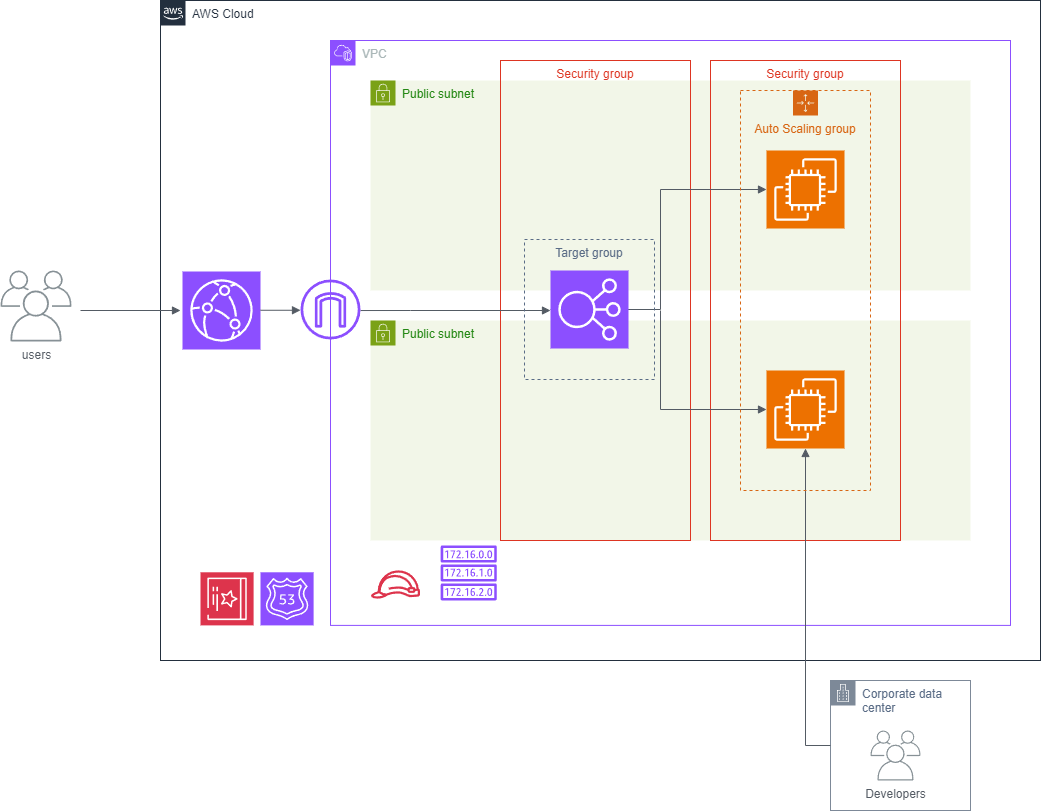

The diagram above was exported from draw.io. Its source (the exported page's mxGraphModel, read from the mxfile embedded in the PNG):
<mxGraphModel dx="3025" dy="580" grid="1" gridSize="10" guides="1" tooltips="1" connect="1" arrows="1" fold="1" page="1" pageScale="1" pageWidth="827" pageHeight="1169" math="0" shadow="0">
  <root>
    <mxCell id="0" />
    <mxCell id="1" parent="0" />
    <mxCell id="9SZ4IUXA4r9wMpmDnjR2-1" value="AWS Cloud" style="points=[[0,0],[0.25,0],[0.5,0],[0.75,0],[1,0],[1,0.25],[1,0.5],[1,0.75],[1,1],[0.75,1],[0.5,1],[0.25,1],[0,1],[0,0.75],[0,0.5],[0,0.25]];outlineConnect=0;gradientColor=none;html=1;whiteSpace=wrap;fontSize=12;fontStyle=0;container=1;pointerEvents=0;collapsible=0;recursiveResize=0;shape=mxgraph.aws4.group;grIcon=mxgraph.aws4.group_aws_cloud_alt;strokeColor=#232F3E;fillColor=none;verticalAlign=top;align=left;spacingLeft=30;fontColor=#232F3E;dashed=0;" parent="1" vertex="1">
      <mxGeometry x="40" y="40" width="880" height="660" as="geometry" />
    </mxCell>
    <mxCell id="ZWuNwgzZcKSWhdxhcfom-1" value="" style="sketch=0;points=[[0,0,0],[0.25,0,0],[0.5,0,0],[0.75,0,0],[1,0,0],[0,1,0],[0.25,1,0],[0.5,1,0],[0.75,1,0],[1,1,0],[0,0.25,0],[0,0.5,0],[0,0.75,0],[1,0.25,0],[1,0.5,0],[1,0.75,0]];outlineConnect=0;fontColor=#232F3E;fillColor=#DD344C;strokeColor=#ffffff;dashed=0;verticalLabelPosition=bottom;verticalAlign=top;align=center;html=1;fontSize=12;fontStyle=0;aspect=fixed;shape=mxgraph.aws4.resourceIcon;resIcon=mxgraph.aws4.certificate_manager_3;direction=south;" parent="9SZ4IUXA4r9wMpmDnjR2-1" vertex="1">
      <mxGeometry x="40" y="571.79" width="53.1" height="53.1" as="geometry" />
    </mxCell>
    <mxCell id="5M9jew5R1INHpogPun9Z-1" value="" style="sketch=0;points=[[0,0,0],[0.25,0,0],[0.5,0,0],[0.75,0,0],[1,0,0],[0,1,0],[0.25,1,0],[0.5,1,0],[0.75,1,0],[1,1,0],[0,0.25,0],[0,0.5,0],[0,0.75,0],[1,0.25,0],[1,0.5,0],[1,0.75,0]];outlineConnect=0;fontColor=#232F3E;fillColor=#8C4FFF;strokeColor=#ffffff;dashed=0;verticalLabelPosition=bottom;verticalAlign=top;align=center;html=1;fontSize=12;fontStyle=0;aspect=fixed;shape=mxgraph.aws4.resourceIcon;resIcon=mxgraph.aws4.route_53;" parent="9SZ4IUXA4r9wMpmDnjR2-1" vertex="1">
      <mxGeometry x="100" y="571.79" width="53.11" height="53.11" as="geometry" />
    </mxCell>
    <mxCell id="9SZ4IUXA4r9wMpmDnjR2-2" value="VPC" style="points=[[0,0],[0.25,0],[0.5,0],[0.75,0],[1,0],[1,0.25],[1,0.5],[1,0.75],[1,1],[0.75,1],[0.5,1],[0.25,1],[0,1],[0,0.75],[0,0.5],[0,0.25]];outlineConnect=0;gradientColor=none;html=1;whiteSpace=wrap;fontSize=12;fontStyle=0;container=1;pointerEvents=0;collapsible=0;recursiveResize=0;shape=mxgraph.aws4.group;grIcon=mxgraph.aws4.group_vpc2;strokeColor=#8C4FFF;fillColor=none;verticalAlign=top;align=left;spacingLeft=30;fontColor=#AAB7B8;dashed=0;" parent="9SZ4IUXA4r9wMpmDnjR2-1" vertex="1">
      <mxGeometry x="170" y="40" width="680" height="584.9" as="geometry" />
    </mxCell>
    <mxCell id="9SZ4IUXA4r9wMpmDnjR2-3" value="Public subnet" style="points=[[0,0],[0.25,0],[0.5,0],[0.75,0],[1,0],[1,0.25],[1,0.5],[1,0.75],[1,1],[0.75,1],[0.5,1],[0.25,1],[0,1],[0,0.75],[0,0.5],[0,0.25]];outlineConnect=0;gradientColor=none;html=1;whiteSpace=wrap;fontSize=12;fontStyle=0;container=1;pointerEvents=0;collapsible=0;recursiveResize=0;shape=mxgraph.aws4.group;grIcon=mxgraph.aws4.group_security_group;grStroke=0;strokeColor=#7AA116;fillColor=#F2F6E8;verticalAlign=top;align=left;spacingLeft=30;fontColor=#248814;dashed=0;" parent="9SZ4IUXA4r9wMpmDnjR2-2" vertex="1">
      <mxGeometry x="40" y="40" width="600" height="210" as="geometry" />
    </mxCell>
    <mxCell id="1S5SFtDm_Tq1YHQfRTVd-1" value="Public subnet" style="points=[[0,0],[0.25,0],[0.5,0],[0.75,0],[1,0],[1,0.25],[1,0.5],[1,0.75],[1,1],[0.75,1],[0.5,1],[0.25,1],[0,1],[0,0.75],[0,0.5],[0,0.25]];outlineConnect=0;gradientColor=none;html=1;whiteSpace=wrap;fontSize=12;fontStyle=0;container=1;pointerEvents=0;collapsible=0;recursiveResize=0;shape=mxgraph.aws4.group;grIcon=mxgraph.aws4.group_security_group;grStroke=0;strokeColor=#7AA116;fillColor=#F2F6E8;verticalAlign=top;align=left;spacingLeft=30;fontColor=#248814;dashed=0;" parent="9SZ4IUXA4r9wMpmDnjR2-2" vertex="1">
      <mxGeometry x="40" y="280" width="600" height="220" as="geometry" />
    </mxCell>
    <mxCell id="9SZ4IUXA4r9wMpmDnjR2-6" value="Security group" style="fillColor=none;strokeColor=#DD3522;verticalAlign=top;fontStyle=0;fontColor=#DD3522;whiteSpace=wrap;html=1;" parent="1S5SFtDm_Tq1YHQfRTVd-1" vertex="1">
      <mxGeometry x="340" y="-260" width="190" height="480" as="geometry" />
    </mxCell>
    <mxCell id="9SZ4IUXA4r9wMpmDnjR2-7" value="" style="sketch=0;points=[[0,0,0],[0.25,0,0],[0.5,0,0],[0.75,0,0],[1,0,0],[0,1,0],[0.25,1,0],[0.5,1,0],[0.75,1,0],[1,1,0],[0,0.25,0],[0,0.5,0],[0,0.75,0],[1,0.25,0],[1,0.5,0],[1,0.75,0]];outlineConnect=0;fontColor=#232F3E;fillColor=#ED7100;strokeColor=#ffffff;dashed=0;verticalLabelPosition=bottom;verticalAlign=top;align=center;html=1;fontSize=12;fontStyle=0;aspect=fixed;shape=mxgraph.aws4.resourceIcon;resIcon=mxgraph.aws4.ec2;" parent="1S5SFtDm_Tq1YHQfRTVd-1" vertex="1">
      <mxGeometry x="396" y="-170" width="78" height="78" as="geometry" />
    </mxCell>
    <mxCell id="9SZ4IUXA4r9wMpmDnjR2-15" value="" style="sketch=0;outlineConnect=0;fontColor=#232F3E;gradientColor=none;fillColor=#DD344C;strokeColor=none;dashed=0;verticalLabelPosition=bottom;verticalAlign=top;align=center;html=1;fontSize=12;fontStyle=0;aspect=fixed;pointerEvents=1;shape=mxgraph.aws4.role;" parent="9SZ4IUXA4r9wMpmDnjR2-2" vertex="1">
      <mxGeometry x="40" y="529.89" width="50" height="28.21" as="geometry" />
    </mxCell>
    <mxCell id="1S5SFtDm_Tq1YHQfRTVd-2" value="" style="sketch=0;outlineConnect=0;fontColor=#232F3E;gradientColor=none;fillColor=#8C4FFF;strokeColor=none;dashed=0;verticalLabelPosition=bottom;verticalAlign=top;align=center;html=1;fontSize=12;fontStyle=0;aspect=fixed;pointerEvents=1;shape=mxgraph.aws4.route_table;" parent="9SZ4IUXA4r9wMpmDnjR2-2" vertex="1">
      <mxGeometry x="110" y="505" width="56.45" height="55" as="geometry" />
    </mxCell>
    <mxCell id="1S5SFtDm_Tq1YHQfRTVd-5" value="Security group" style="fillColor=none;strokeColor=#DD3522;verticalAlign=top;fontStyle=0;fontColor=#DD3522;whiteSpace=wrap;html=1;" parent="9SZ4IUXA4r9wMpmDnjR2-2" vertex="1">
      <mxGeometry x="170" y="20" width="190" height="480" as="geometry" />
    </mxCell>
    <mxCell id="9SZ4IUXA4r9wMpmDnjR2-8" value="" style="edgeStyle=orthogonalEdgeStyle;html=1;endArrow=block;elbow=vertical;startArrow=none;endFill=1;strokeColor=#545B64;rounded=0;entryX=0;entryY=0.5;entryDx=0;entryDy=0;entryPerimeter=0;" parent="9SZ4IUXA4r9wMpmDnjR2-2" edge="1">
      <mxGeometry width="100" relative="1" as="geometry">
        <mxPoint x="30" y="270.0344827586207" as="sourcePoint" />
        <mxPoint x="220" y="270" as="targetPoint" />
        <Array as="points">
          <mxPoint x="80" y="270" />
          <mxPoint x="80" y="270" />
        </Array>
      </mxGeometry>
    </mxCell>
    <mxCell id="9SZ4IUXA4r9wMpmDnjR2-10" value="" style="edgeStyle=orthogonalEdgeStyle;html=1;endArrow=block;elbow=vertical;startArrow=none;endFill=1;strokeColor=#545B64;rounded=0;entryX=0;entryY=0.5;entryDx=0;entryDy=0;entryPerimeter=0;exitX=0;exitY=0.5;exitDx=0;exitDy=0;" parent="9SZ4IUXA4r9wMpmDnjR2-2" source="1S5SFtDm_Tq1YHQfRTVd-6" target="9SZ4IUXA4r9wMpmDnjR2-7" edge="1">
      <mxGeometry width="100" relative="1" as="geometry">
        <mxPoint x="240" y="530" as="sourcePoint" />
        <mxPoint x="239.38" y="240" as="targetPoint" />
        <Array as="points">
          <mxPoint x="330" y="269" />
          <mxPoint x="330" y="149" />
        </Array>
      </mxGeometry>
    </mxCell>
    <mxCell id="9SZ4IUXA4r9wMpmDnjR2-4" value="" style="sketch=0;outlineConnect=0;fontColor=#232F3E;gradientColor=none;fillColor=#8C4FFF;strokeColor=none;dashed=0;verticalLabelPosition=bottom;verticalAlign=top;align=center;html=1;fontSize=12;fontStyle=0;aspect=fixed;pointerEvents=1;shape=mxgraph.aws4.internet_gateway;" parent="9SZ4IUXA4r9wMpmDnjR2-2" vertex="1">
      <mxGeometry x="-30" y="239" width="60" height="60" as="geometry" />
    </mxCell>
    <mxCell id="1S5SFtDm_Tq1YHQfRTVd-6" value="" style="sketch=0;points=[[0,0,0],[0.25,0,0],[0.5,0,0],[0.75,0,0],[1,0,0],[0,1,0],[0.25,1,0],[0.5,1,0],[0.75,1,0],[1,1,0],[0,0.25,0],[0,0.5,0],[0,0.75,0],[1,0.25,0],[1,0.5,0],[1,0.75,0]];outlineConnect=0;fontColor=#232F3E;fillColor=#8C4FFF;strokeColor=#ffffff;dashed=0;verticalLabelPosition=bottom;verticalAlign=top;align=center;html=1;fontSize=12;fontStyle=0;aspect=fixed;shape=mxgraph.aws4.resourceIcon;resIcon=mxgraph.aws4.elastic_load_balancing;" parent="9SZ4IUXA4r9wMpmDnjR2-2" vertex="1">
      <mxGeometry x="220" y="230" width="78" height="78" as="geometry" />
    </mxCell>
    <mxCell id="1S5SFtDm_Tq1YHQfRTVd-8" value="Target group" style="fillColor=none;strokeColor=#5A6C86;dashed=1;verticalAlign=top;fontStyle=0;fontColor=#5A6C86;whiteSpace=wrap;html=1;" parent="9SZ4IUXA4r9wMpmDnjR2-2" vertex="1">
      <mxGeometry x="194" y="199" width="130" height="140" as="geometry" />
    </mxCell>
    <mxCell id="94xXdqyxstFJRoUwKmXU-1" value="" style="sketch=0;points=[[0,0,0],[0.25,0,0],[0.5,0,0],[0.75,0,0],[1,0,0],[0,1,0],[0.25,1,0],[0.5,1,0],[0.75,1,0],[1,1,0],[0,0.25,0],[0,0.5,0],[0,0.75,0],[1,0.25,0],[1,0.5,0],[1,0.75,0]];outlineConnect=0;fontColor=#232F3E;fillColor=#8C4FFF;strokeColor=#ffffff;dashed=0;verticalLabelPosition=bottom;verticalAlign=top;align=center;html=1;fontSize=12;fontStyle=0;aspect=fixed;shape=mxgraph.aws4.resourceIcon;resIcon=mxgraph.aws4.cloudfront;" parent="9SZ4IUXA4r9wMpmDnjR2-1" vertex="1">
      <mxGeometry x="22" y="271" width="78" height="78" as="geometry" />
    </mxCell>
    <mxCell id="94xXdqyxstFJRoUwKmXU-2" value="" style="edgeStyle=orthogonalEdgeStyle;html=1;endArrow=block;elbow=vertical;startArrow=none;endFill=1;strokeColor=#545B64;rounded=0;" parent="9SZ4IUXA4r9wMpmDnjR2-1" edge="1">
      <mxGeometry width="100" relative="1" as="geometry">
        <mxPoint x="100" y="309.76" as="sourcePoint" />
        <mxPoint x="140" y="309.76" as="targetPoint" />
      </mxGeometry>
    </mxCell>
    <mxCell id="9SZ4IUXA4r9wMpmDnjR2-9" value="Corporate data center" style="points=[[0,0],[0.25,0],[0.5,0],[0.75,0],[1,0],[1,0.25],[1,0.5],[1,0.75],[1,1],[0.75,1],[0.5,1],[0.25,1],[0,1],[0,0.75],[0,0.5],[0,0.25]];outlineConnect=0;gradientColor=none;html=1;whiteSpace=wrap;fontSize=12;fontStyle=0;container=1;pointerEvents=0;collapsible=0;recursiveResize=0;shape=mxgraph.aws4.group;grIcon=mxgraph.aws4.group_corporate_data_center;strokeColor=#7D8998;fillColor=none;verticalAlign=top;align=left;spacingLeft=30;fontColor=#5A6C86;dashed=0;" parent="1" vertex="1">
      <mxGeometry x="710" y="720" width="140" height="130" as="geometry" />
    </mxCell>
    <mxCell id="9SZ4IUXA4r9wMpmDnjR2-16" value="Developers" style="sketch=0;outlineConnect=0;gradientColor=none;fontColor=#545B64;strokeColor=none;fillColor=#879196;dashed=0;verticalLabelPosition=bottom;verticalAlign=top;align=center;html=1;fontSize=12;fontStyle=0;aspect=fixed;shape=mxgraph.aws4.illustration_users;pointerEvents=1" parent="9SZ4IUXA4r9wMpmDnjR2-9" vertex="1">
      <mxGeometry x="40" y="50" width="50" height="50" as="geometry" />
    </mxCell>
    <mxCell id="9SZ4IUXA4r9wMpmDnjR2-11" value="users" style="sketch=0;outlineConnect=0;gradientColor=none;fontColor=#545B64;strokeColor=none;fillColor=#879196;dashed=0;verticalLabelPosition=bottom;verticalAlign=top;align=center;html=1;fontSize=12;fontStyle=0;aspect=fixed;shape=mxgraph.aws4.illustration_users;pointerEvents=1" parent="1" vertex="1">
      <mxGeometry x="-120" y="310" width="71" height="71" as="geometry" />
    </mxCell>
    <mxCell id="9SZ4IUXA4r9wMpmDnjR2-13" value="" style="edgeStyle=orthogonalEdgeStyle;html=1;endArrow=block;elbow=vertical;startArrow=none;endFill=1;strokeColor=#545B64;rounded=0;" parent="1" edge="1">
      <mxGeometry width="100" relative="1" as="geometry">
        <mxPoint x="-40" y="350" as="sourcePoint" />
        <mxPoint x="60" y="350" as="targetPoint" />
      </mxGeometry>
    </mxCell>
    <mxCell id="1S5SFtDm_Tq1YHQfRTVd-7" value="" style="edgeStyle=orthogonalEdgeStyle;html=1;endArrow=block;elbow=vertical;startArrow=none;endFill=1;strokeColor=#545B64;rounded=0;exitX=0;exitY=0.5;exitDx=0;exitDy=0;entryX=0.5;entryY=1;entryDx=0;entryDy=0;entryPerimeter=0;" parent="1" source="9SZ4IUXA4r9wMpmDnjR2-9" target="DGQmVxgvLjj731wBJnEY-1" edge="1">
      <mxGeometry width="100" relative="1" as="geometry">
        <mxPoint x="500" y="785" as="sourcePoint" />
        <mxPoint x="680" y="510" as="targetPoint" />
        <Array as="points">
          <mxPoint x="685" y="785" />
        </Array>
      </mxGeometry>
    </mxCell>
    <mxCell id="DGQmVxgvLjj731wBJnEY-1" value="" style="sketch=0;points=[[0,0,0],[0.25,0,0],[0.5,0,0],[0.75,0,0],[1,0,0],[0,1,0],[0.25,1,0],[0.5,1,0],[0.75,1,0],[1,1,0],[0,0.25,0],[0,0.5,0],[0,0.75,0],[1,0.25,0],[1,0.5,0],[1,0.75,0]];outlineConnect=0;fontColor=#232F3E;fillColor=#ED7100;strokeColor=#ffffff;dashed=0;verticalLabelPosition=bottom;verticalAlign=top;align=center;html=1;fontSize=12;fontStyle=0;aspect=fixed;shape=mxgraph.aws4.resourceIcon;resIcon=mxgraph.aws4.ec2;" vertex="1" parent="1">
      <mxGeometry x="646" y="410" width="78" height="78" as="geometry" />
    </mxCell>
    <mxCell id="DGQmVxgvLjj731wBJnEY-2" value="" style="edgeStyle=orthogonalEdgeStyle;html=1;endArrow=block;elbow=vertical;startArrow=none;endFill=1;strokeColor=#545B64;rounded=0;entryX=0;entryY=0.5;entryDx=0;entryDy=0;entryPerimeter=0;" edge="1" parent="1" target="DGQmVxgvLjj731wBJnEY-1">
      <mxGeometry width="100" relative="1" as="geometry">
        <mxPoint x="540" y="350" as="sourcePoint" />
        <mxPoint x="620" y="449" as="targetPoint" />
        <Array as="points">
          <mxPoint x="540" y="449" />
        </Array>
      </mxGeometry>
    </mxCell>
    <mxCell id="DGQmVxgvLjj731wBJnEY-4" value="Auto Scaling group" style="points=[[0,0],[0.25,0],[0.5,0],[0.75,0],[1,0],[1,0.25],[1,0.5],[1,0.75],[1,1],[0.75,1],[0.5,1],[0.25,1],[0,1],[0,0.75],[0,0.5],[0,0.25]];outlineConnect=0;gradientColor=none;html=1;whiteSpace=wrap;fontSize=12;fontStyle=0;container=1;pointerEvents=0;collapsible=0;recursiveResize=0;shape=mxgraph.aws4.groupCenter;grIcon=mxgraph.aws4.group_auto_scaling_group;grStroke=1;strokeColor=#D86613;fillColor=none;verticalAlign=top;align=center;fontColor=#D86613;dashed=1;spacingTop=25;" vertex="1" parent="1">
      <mxGeometry x="620" y="130" width="130" height="400" as="geometry" />
    </mxCell>
  </root>
</mxGraphModel>